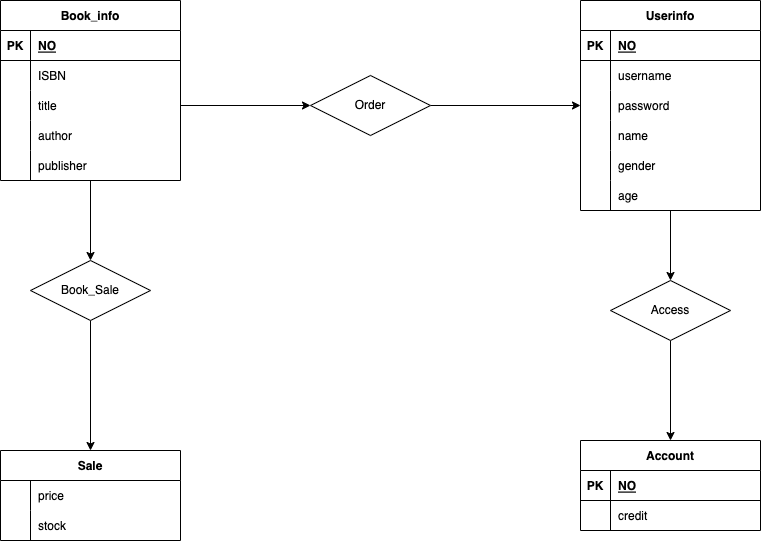

The diagram above was exported from draw.io. Its source (the exported page's mxGraphModel, read from the mxfile embedded in the PNG):
<mxGraphModel dx="2314" dy="1163" grid="1" gridSize="10" guides="1" tooltips="1" connect="1" arrows="1" fold="1" page="1" pageScale="1" pageWidth="3300" pageHeight="4681" math="0" shadow="0">
  <root>
    <mxCell id="0" />
    <mxCell id="1" parent="0" />
    <mxCell id="vPu_8mvqvWYMqxMdXn3t-1" value="Account" style="shape=table;startSize=30;container=1;collapsible=1;childLayout=tableLayout;fixedRows=1;rowLines=0;fontStyle=1;align=center;resizeLast=1;" vertex="1" parent="1">
      <mxGeometry x="1160" y="720" width="180" height="90" as="geometry" />
    </mxCell>
    <mxCell id="vPu_8mvqvWYMqxMdXn3t-2" value="" style="shape=tableRow;horizontal=0;startSize=0;swimlaneHead=0;swimlaneBody=0;fillColor=none;collapsible=0;dropTarget=0;points=[[0,0.5],[1,0.5]];portConstraint=eastwest;top=0;left=0;right=0;bottom=1;" vertex="1" parent="vPu_8mvqvWYMqxMdXn3t-1">
      <mxGeometry y="30" width="180" height="30" as="geometry" />
    </mxCell>
    <mxCell id="vPu_8mvqvWYMqxMdXn3t-3" value="PK" style="shape=partialRectangle;connectable=0;fillColor=none;top=0;left=0;bottom=0;right=0;fontStyle=1;overflow=hidden;" vertex="1" parent="vPu_8mvqvWYMqxMdXn3t-2">
      <mxGeometry width="30" height="30" as="geometry">
        <mxRectangle width="30" height="30" as="alternateBounds" />
      </mxGeometry>
    </mxCell>
    <mxCell id="vPu_8mvqvWYMqxMdXn3t-4" value="NO" style="shape=partialRectangle;connectable=0;fillColor=none;top=0;left=0;bottom=0;right=0;align=left;spacingLeft=6;fontStyle=5;overflow=hidden;" vertex="1" parent="vPu_8mvqvWYMqxMdXn3t-2">
      <mxGeometry x="30" width="150" height="30" as="geometry">
        <mxRectangle width="150" height="30" as="alternateBounds" />
      </mxGeometry>
    </mxCell>
    <mxCell id="vPu_8mvqvWYMqxMdXn3t-5" value="" style="shape=tableRow;horizontal=0;startSize=0;swimlaneHead=0;swimlaneBody=0;fillColor=none;collapsible=0;dropTarget=0;points=[[0,0.5],[1,0.5]];portConstraint=eastwest;top=0;left=0;right=0;bottom=0;" vertex="1" parent="vPu_8mvqvWYMqxMdXn3t-1">
      <mxGeometry y="60" width="180" height="30" as="geometry" />
    </mxCell>
    <mxCell id="vPu_8mvqvWYMqxMdXn3t-6" value="" style="shape=partialRectangle;connectable=0;fillColor=none;top=0;left=0;bottom=0;right=0;editable=1;overflow=hidden;" vertex="1" parent="vPu_8mvqvWYMqxMdXn3t-5">
      <mxGeometry width="30" height="30" as="geometry">
        <mxRectangle width="30" height="30" as="alternateBounds" />
      </mxGeometry>
    </mxCell>
    <mxCell id="vPu_8mvqvWYMqxMdXn3t-7" value="credit" style="shape=partialRectangle;connectable=0;fillColor=none;top=0;left=0;bottom=0;right=0;align=left;spacingLeft=6;overflow=hidden;" vertex="1" parent="vPu_8mvqvWYMqxMdXn3t-5">
      <mxGeometry x="30" width="150" height="30" as="geometry">
        <mxRectangle width="150" height="30" as="alternateBounds" />
      </mxGeometry>
    </mxCell>
    <mxCell id="vPu_8mvqvWYMqxMdXn3t-14" value="Sale" style="shape=table;startSize=30;container=1;collapsible=1;childLayout=tableLayout;fixedRows=1;rowLines=0;fontStyle=1;align=center;resizeLast=1;" vertex="1" parent="1">
      <mxGeometry x="580" y="730" width="180" height="90" as="geometry" />
    </mxCell>
    <mxCell id="vPu_8mvqvWYMqxMdXn3t-18" value="" style="shape=tableRow;horizontal=0;startSize=0;swimlaneHead=0;swimlaneBody=0;fillColor=none;collapsible=0;dropTarget=0;points=[[0,0.5],[1,0.5]];portConstraint=eastwest;top=0;left=0;right=0;bottom=0;" vertex="1" parent="vPu_8mvqvWYMqxMdXn3t-14">
      <mxGeometry y="30" width="180" height="30" as="geometry" />
    </mxCell>
    <mxCell id="vPu_8mvqvWYMqxMdXn3t-19" value="" style="shape=partialRectangle;connectable=0;fillColor=none;top=0;left=0;bottom=0;right=0;editable=1;overflow=hidden;" vertex="1" parent="vPu_8mvqvWYMqxMdXn3t-18">
      <mxGeometry width="30" height="30" as="geometry">
        <mxRectangle width="30" height="30" as="alternateBounds" />
      </mxGeometry>
    </mxCell>
    <mxCell id="vPu_8mvqvWYMqxMdXn3t-20" value="price" style="shape=partialRectangle;connectable=0;fillColor=none;top=0;left=0;bottom=0;right=0;align=left;spacingLeft=6;overflow=hidden;" vertex="1" parent="vPu_8mvqvWYMqxMdXn3t-18">
      <mxGeometry x="30" width="150" height="30" as="geometry">
        <mxRectangle width="150" height="30" as="alternateBounds" />
      </mxGeometry>
    </mxCell>
    <mxCell id="vPu_8mvqvWYMqxMdXn3t-21" value="" style="shape=tableRow;horizontal=0;startSize=0;swimlaneHead=0;swimlaneBody=0;fillColor=none;collapsible=0;dropTarget=0;points=[[0,0.5],[1,0.5]];portConstraint=eastwest;top=0;left=0;right=0;bottom=0;" vertex="1" parent="vPu_8mvqvWYMqxMdXn3t-14">
      <mxGeometry y="60" width="180" height="30" as="geometry" />
    </mxCell>
    <mxCell id="vPu_8mvqvWYMqxMdXn3t-22" value="" style="shape=partialRectangle;connectable=0;fillColor=none;top=0;left=0;bottom=0;right=0;editable=1;overflow=hidden;" vertex="1" parent="vPu_8mvqvWYMqxMdXn3t-21">
      <mxGeometry width="30" height="30" as="geometry">
        <mxRectangle width="30" height="30" as="alternateBounds" />
      </mxGeometry>
    </mxCell>
    <mxCell id="vPu_8mvqvWYMqxMdXn3t-23" value="stock" style="shape=partialRectangle;connectable=0;fillColor=none;top=0;left=0;bottom=0;right=0;align=left;spacingLeft=6;overflow=hidden;" vertex="1" parent="vPu_8mvqvWYMqxMdXn3t-21">
      <mxGeometry x="30" width="150" height="30" as="geometry">
        <mxRectangle width="150" height="30" as="alternateBounds" />
      </mxGeometry>
    </mxCell>
    <mxCell id="vPu_8mvqvWYMqxMdXn3t-38" value="" style="edgeStyle=orthogonalEdgeStyle;rounded=0;orthogonalLoop=1;jettySize=auto;html=1;entryX=0.5;entryY=0;entryDx=0;entryDy=0;" edge="1" parent="1" source="vPu_8mvqvWYMqxMdXn3t-24" target="vPu_8mvqvWYMqxMdXn3t-63">
      <mxGeometry relative="1" as="geometry">
        <mxPoint x="670" y="545" as="targetPoint" />
      </mxGeometry>
    </mxCell>
    <mxCell id="vPu_8mvqvWYMqxMdXn3t-24" value="Book_info" style="shape=table;startSize=30;container=1;collapsible=1;childLayout=tableLayout;fixedRows=1;rowLines=0;fontStyle=1;align=center;resizeLast=1;" vertex="1" parent="1">
      <mxGeometry x="580" y="280" width="180" height="180" as="geometry" />
    </mxCell>
    <mxCell id="vPu_8mvqvWYMqxMdXn3t-25" value="" style="shape=tableRow;horizontal=0;startSize=0;swimlaneHead=0;swimlaneBody=0;fillColor=none;collapsible=0;dropTarget=0;points=[[0,0.5],[1,0.5]];portConstraint=eastwest;top=0;left=0;right=0;bottom=1;" vertex="1" parent="vPu_8mvqvWYMqxMdXn3t-24">
      <mxGeometry y="30" width="180" height="30" as="geometry" />
    </mxCell>
    <mxCell id="vPu_8mvqvWYMqxMdXn3t-26" value="PK" style="shape=partialRectangle;connectable=0;fillColor=none;top=0;left=0;bottom=0;right=0;fontStyle=1;overflow=hidden;" vertex="1" parent="vPu_8mvqvWYMqxMdXn3t-25">
      <mxGeometry width="30" height="30" as="geometry">
        <mxRectangle width="30" height="30" as="alternateBounds" />
      </mxGeometry>
    </mxCell>
    <mxCell id="vPu_8mvqvWYMqxMdXn3t-27" value="NO" style="shape=partialRectangle;connectable=0;fillColor=none;top=0;left=0;bottom=0;right=0;align=left;spacingLeft=6;fontStyle=5;overflow=hidden;" vertex="1" parent="vPu_8mvqvWYMqxMdXn3t-25">
      <mxGeometry x="30" width="150" height="30" as="geometry">
        <mxRectangle width="150" height="30" as="alternateBounds" />
      </mxGeometry>
    </mxCell>
    <mxCell id="vPu_8mvqvWYMqxMdXn3t-28" value="" style="shape=tableRow;horizontal=0;startSize=0;swimlaneHead=0;swimlaneBody=0;fillColor=none;collapsible=0;dropTarget=0;points=[[0,0.5],[1,0.5]];portConstraint=eastwest;top=0;left=0;right=0;bottom=0;" vertex="1" parent="vPu_8mvqvWYMqxMdXn3t-24">
      <mxGeometry y="60" width="180" height="30" as="geometry" />
    </mxCell>
    <mxCell id="vPu_8mvqvWYMqxMdXn3t-29" value="" style="shape=partialRectangle;connectable=0;fillColor=none;top=0;left=0;bottom=0;right=0;editable=1;overflow=hidden;" vertex="1" parent="vPu_8mvqvWYMqxMdXn3t-28">
      <mxGeometry width="30" height="30" as="geometry">
        <mxRectangle width="30" height="30" as="alternateBounds" />
      </mxGeometry>
    </mxCell>
    <mxCell id="vPu_8mvqvWYMqxMdXn3t-30" value="ISBN" style="shape=partialRectangle;connectable=0;fillColor=none;top=0;left=0;bottom=0;right=0;align=left;spacingLeft=6;overflow=hidden;" vertex="1" parent="vPu_8mvqvWYMqxMdXn3t-28">
      <mxGeometry x="30" width="150" height="30" as="geometry">
        <mxRectangle width="150" height="30" as="alternateBounds" />
      </mxGeometry>
    </mxCell>
    <mxCell id="vPu_8mvqvWYMqxMdXn3t-31" value="" style="shape=tableRow;horizontal=0;startSize=0;swimlaneHead=0;swimlaneBody=0;fillColor=none;collapsible=0;dropTarget=0;points=[[0,0.5],[1,0.5]];portConstraint=eastwest;top=0;left=0;right=0;bottom=0;" vertex="1" parent="vPu_8mvqvWYMqxMdXn3t-24">
      <mxGeometry y="90" width="180" height="30" as="geometry" />
    </mxCell>
    <mxCell id="vPu_8mvqvWYMqxMdXn3t-32" value="" style="shape=partialRectangle;connectable=0;fillColor=none;top=0;left=0;bottom=0;right=0;editable=1;overflow=hidden;" vertex="1" parent="vPu_8mvqvWYMqxMdXn3t-31">
      <mxGeometry width="30" height="30" as="geometry">
        <mxRectangle width="30" height="30" as="alternateBounds" />
      </mxGeometry>
    </mxCell>
    <mxCell id="vPu_8mvqvWYMqxMdXn3t-33" value="title" style="shape=partialRectangle;connectable=0;fillColor=none;top=0;left=0;bottom=0;right=0;align=left;spacingLeft=6;overflow=hidden;" vertex="1" parent="vPu_8mvqvWYMqxMdXn3t-31">
      <mxGeometry x="30" width="150" height="30" as="geometry">
        <mxRectangle width="150" height="30" as="alternateBounds" />
      </mxGeometry>
    </mxCell>
    <mxCell id="vPu_8mvqvWYMqxMdXn3t-39" value="" style="shape=tableRow;horizontal=0;startSize=0;swimlaneHead=0;swimlaneBody=0;fillColor=none;collapsible=0;dropTarget=0;points=[[0,0.5],[1,0.5]];portConstraint=eastwest;top=0;left=0;right=0;bottom=0;" vertex="1" parent="vPu_8mvqvWYMqxMdXn3t-24">
      <mxGeometry y="120" width="180" height="30" as="geometry" />
    </mxCell>
    <mxCell id="vPu_8mvqvWYMqxMdXn3t-40" value="" style="shape=partialRectangle;connectable=0;fillColor=none;top=0;left=0;bottom=0;right=0;editable=1;overflow=hidden;" vertex="1" parent="vPu_8mvqvWYMqxMdXn3t-39">
      <mxGeometry width="30" height="30" as="geometry">
        <mxRectangle width="30" height="30" as="alternateBounds" />
      </mxGeometry>
    </mxCell>
    <mxCell id="vPu_8mvqvWYMqxMdXn3t-41" value="author" style="shape=partialRectangle;connectable=0;fillColor=none;top=0;left=0;bottom=0;right=0;align=left;spacingLeft=6;overflow=hidden;" vertex="1" parent="vPu_8mvqvWYMqxMdXn3t-39">
      <mxGeometry x="30" width="150" height="30" as="geometry">
        <mxRectangle width="150" height="30" as="alternateBounds" />
      </mxGeometry>
    </mxCell>
    <mxCell id="vPu_8mvqvWYMqxMdXn3t-34" value="" style="shape=tableRow;horizontal=0;startSize=0;swimlaneHead=0;swimlaneBody=0;fillColor=none;collapsible=0;dropTarget=0;points=[[0,0.5],[1,0.5]];portConstraint=eastwest;top=0;left=0;right=0;bottom=0;" vertex="1" parent="vPu_8mvqvWYMqxMdXn3t-24">
      <mxGeometry y="150" width="180" height="30" as="geometry" />
    </mxCell>
    <mxCell id="vPu_8mvqvWYMqxMdXn3t-35" value="" style="shape=partialRectangle;connectable=0;fillColor=none;top=0;left=0;bottom=0;right=0;editable=1;overflow=hidden;" vertex="1" parent="vPu_8mvqvWYMqxMdXn3t-34">
      <mxGeometry width="30" height="30" as="geometry">
        <mxRectangle width="30" height="30" as="alternateBounds" />
      </mxGeometry>
    </mxCell>
    <mxCell id="vPu_8mvqvWYMqxMdXn3t-36" value="publisher" style="shape=partialRectangle;connectable=0;fillColor=none;top=0;left=0;bottom=0;right=0;align=left;spacingLeft=6;overflow=hidden;" vertex="1" parent="vPu_8mvqvWYMqxMdXn3t-34">
      <mxGeometry x="30" width="150" height="30" as="geometry">
        <mxRectangle width="150" height="30" as="alternateBounds" />
      </mxGeometry>
    </mxCell>
    <mxCell id="vPu_8mvqvWYMqxMdXn3t-70" style="edgeStyle=orthogonalEdgeStyle;rounded=0;orthogonalLoop=1;jettySize=auto;html=1;entryX=0.5;entryY=0;entryDx=0;entryDy=0;" edge="1" parent="1" source="vPu_8mvqvWYMqxMdXn3t-46" target="vPu_8mvqvWYMqxMdXn3t-69">
      <mxGeometry relative="1" as="geometry" />
    </mxCell>
    <mxCell id="vPu_8mvqvWYMqxMdXn3t-46" value="Userinfo" style="shape=table;startSize=30;container=1;collapsible=1;childLayout=tableLayout;fixedRows=1;rowLines=0;fontStyle=1;align=center;resizeLast=1;" vertex="1" parent="1">
      <mxGeometry x="1160" y="280" width="180" height="210" as="geometry" />
    </mxCell>
    <mxCell id="vPu_8mvqvWYMqxMdXn3t-47" value="" style="shape=tableRow;horizontal=0;startSize=0;swimlaneHead=0;swimlaneBody=0;fillColor=none;collapsible=0;dropTarget=0;points=[[0,0.5],[1,0.5]];portConstraint=eastwest;top=0;left=0;right=0;bottom=1;" vertex="1" parent="vPu_8mvqvWYMqxMdXn3t-46">
      <mxGeometry y="30" width="180" height="30" as="geometry" />
    </mxCell>
    <mxCell id="vPu_8mvqvWYMqxMdXn3t-48" value="PK" style="shape=partialRectangle;connectable=0;fillColor=none;top=0;left=0;bottom=0;right=0;fontStyle=1;overflow=hidden;" vertex="1" parent="vPu_8mvqvWYMqxMdXn3t-47">
      <mxGeometry width="30" height="30" as="geometry">
        <mxRectangle width="30" height="30" as="alternateBounds" />
      </mxGeometry>
    </mxCell>
    <mxCell id="vPu_8mvqvWYMqxMdXn3t-49" value="NO" style="shape=partialRectangle;connectable=0;fillColor=none;top=0;left=0;bottom=0;right=0;align=left;spacingLeft=6;fontStyle=5;overflow=hidden;" vertex="1" parent="vPu_8mvqvWYMqxMdXn3t-47">
      <mxGeometry x="30" width="150" height="30" as="geometry">
        <mxRectangle width="150" height="30" as="alternateBounds" />
      </mxGeometry>
    </mxCell>
    <mxCell id="vPu_8mvqvWYMqxMdXn3t-50" value="" style="shape=tableRow;horizontal=0;startSize=0;swimlaneHead=0;swimlaneBody=0;fillColor=none;collapsible=0;dropTarget=0;points=[[0,0.5],[1,0.5]];portConstraint=eastwest;top=0;left=0;right=0;bottom=0;" vertex="1" parent="vPu_8mvqvWYMqxMdXn3t-46">
      <mxGeometry y="60" width="180" height="30" as="geometry" />
    </mxCell>
    <mxCell id="vPu_8mvqvWYMqxMdXn3t-51" value="" style="shape=partialRectangle;connectable=0;fillColor=none;top=0;left=0;bottom=0;right=0;editable=1;overflow=hidden;" vertex="1" parent="vPu_8mvqvWYMqxMdXn3t-50">
      <mxGeometry width="30" height="30" as="geometry">
        <mxRectangle width="30" height="30" as="alternateBounds" />
      </mxGeometry>
    </mxCell>
    <mxCell id="vPu_8mvqvWYMqxMdXn3t-52" value="username    " style="shape=partialRectangle;connectable=0;fillColor=none;top=0;left=0;bottom=0;right=0;align=left;spacingLeft=6;overflow=hidden;" vertex="1" parent="vPu_8mvqvWYMqxMdXn3t-50">
      <mxGeometry x="30" width="150" height="30" as="geometry">
        <mxRectangle width="150" height="30" as="alternateBounds" />
      </mxGeometry>
    </mxCell>
    <mxCell id="vPu_8mvqvWYMqxMdXn3t-53" value="" style="shape=tableRow;horizontal=0;startSize=0;swimlaneHead=0;swimlaneBody=0;fillColor=none;collapsible=0;dropTarget=0;points=[[0,0.5],[1,0.5]];portConstraint=eastwest;top=0;left=0;right=0;bottom=0;" vertex="1" parent="vPu_8mvqvWYMqxMdXn3t-46">
      <mxGeometry y="90" width="180" height="30" as="geometry" />
    </mxCell>
    <mxCell id="vPu_8mvqvWYMqxMdXn3t-54" value="" style="shape=partialRectangle;connectable=0;fillColor=none;top=0;left=0;bottom=0;right=0;editable=1;overflow=hidden;" vertex="1" parent="vPu_8mvqvWYMqxMdXn3t-53">
      <mxGeometry width="30" height="30" as="geometry">
        <mxRectangle width="30" height="30" as="alternateBounds" />
      </mxGeometry>
    </mxCell>
    <mxCell id="vPu_8mvqvWYMqxMdXn3t-55" value="password" style="shape=partialRectangle;connectable=0;fillColor=none;top=0;left=0;bottom=0;right=0;align=left;spacingLeft=6;overflow=hidden;" vertex="1" parent="vPu_8mvqvWYMqxMdXn3t-53">
      <mxGeometry x="30" width="150" height="30" as="geometry">
        <mxRectangle width="150" height="30" as="alternateBounds" />
      </mxGeometry>
    </mxCell>
    <mxCell id="vPu_8mvqvWYMqxMdXn3t-43" value="" style="shape=tableRow;horizontal=0;startSize=0;swimlaneHead=0;swimlaneBody=0;fillColor=none;collapsible=0;dropTarget=0;points=[[0,0.5],[1,0.5]];portConstraint=eastwest;top=0;left=0;right=0;bottom=0;" vertex="1" parent="vPu_8mvqvWYMqxMdXn3t-46">
      <mxGeometry y="120" width="180" height="30" as="geometry" />
    </mxCell>
    <mxCell id="vPu_8mvqvWYMqxMdXn3t-44" value="" style="shape=partialRectangle;connectable=0;fillColor=none;top=0;left=0;bottom=0;right=0;editable=1;overflow=hidden;" vertex="1" parent="vPu_8mvqvWYMqxMdXn3t-43">
      <mxGeometry width="30" height="30" as="geometry">
        <mxRectangle width="30" height="30" as="alternateBounds" />
      </mxGeometry>
    </mxCell>
    <mxCell id="vPu_8mvqvWYMqxMdXn3t-45" value="name" style="shape=partialRectangle;connectable=0;fillColor=none;top=0;left=0;bottom=0;right=0;align=left;spacingLeft=6;overflow=hidden;" vertex="1" parent="vPu_8mvqvWYMqxMdXn3t-43">
      <mxGeometry x="30" width="150" height="30" as="geometry">
        <mxRectangle width="150" height="30" as="alternateBounds" />
      </mxGeometry>
    </mxCell>
    <mxCell id="vPu_8mvqvWYMqxMdXn3t-56" value="" style="shape=tableRow;horizontal=0;startSize=0;swimlaneHead=0;swimlaneBody=0;fillColor=none;collapsible=0;dropTarget=0;points=[[0,0.5],[1,0.5]];portConstraint=eastwest;top=0;left=0;right=0;bottom=0;" vertex="1" parent="vPu_8mvqvWYMqxMdXn3t-46">
      <mxGeometry y="150" width="180" height="30" as="geometry" />
    </mxCell>
    <mxCell id="vPu_8mvqvWYMqxMdXn3t-57" value="" style="shape=partialRectangle;connectable=0;fillColor=none;top=0;left=0;bottom=0;right=0;editable=1;overflow=hidden;" vertex="1" parent="vPu_8mvqvWYMqxMdXn3t-56">
      <mxGeometry width="30" height="30" as="geometry">
        <mxRectangle width="30" height="30" as="alternateBounds" />
      </mxGeometry>
    </mxCell>
    <mxCell id="vPu_8mvqvWYMqxMdXn3t-58" value="gender" style="shape=partialRectangle;connectable=0;fillColor=none;top=0;left=0;bottom=0;right=0;align=left;spacingLeft=6;overflow=hidden;" vertex="1" parent="vPu_8mvqvWYMqxMdXn3t-56">
      <mxGeometry x="30" width="150" height="30" as="geometry">
        <mxRectangle width="150" height="30" as="alternateBounds" />
      </mxGeometry>
    </mxCell>
    <mxCell id="vPu_8mvqvWYMqxMdXn3t-59" value="" style="shape=tableRow;horizontal=0;startSize=0;swimlaneHead=0;swimlaneBody=0;fillColor=none;collapsible=0;dropTarget=0;points=[[0,0.5],[1,0.5]];portConstraint=eastwest;top=0;left=0;right=0;bottom=0;" vertex="1" parent="vPu_8mvqvWYMqxMdXn3t-46">
      <mxGeometry y="180" width="180" height="30" as="geometry" />
    </mxCell>
    <mxCell id="vPu_8mvqvWYMqxMdXn3t-60" value="" style="shape=partialRectangle;connectable=0;fillColor=none;top=0;left=0;bottom=0;right=0;editable=1;overflow=hidden;" vertex="1" parent="vPu_8mvqvWYMqxMdXn3t-59">
      <mxGeometry width="30" height="30" as="geometry">
        <mxRectangle width="30" height="30" as="alternateBounds" />
      </mxGeometry>
    </mxCell>
    <mxCell id="vPu_8mvqvWYMqxMdXn3t-61" value="age" style="shape=partialRectangle;connectable=0;fillColor=none;top=0;left=0;bottom=0;right=0;align=left;spacingLeft=6;overflow=hidden;" vertex="1" parent="vPu_8mvqvWYMqxMdXn3t-59">
      <mxGeometry x="30" width="150" height="30" as="geometry">
        <mxRectangle width="150" height="30" as="alternateBounds" />
      </mxGeometry>
    </mxCell>
    <mxCell id="vPu_8mvqvWYMqxMdXn3t-64" style="edgeStyle=orthogonalEdgeStyle;rounded=0;orthogonalLoop=1;jettySize=auto;html=1;exitX=0.5;exitY=1;exitDx=0;exitDy=0;" edge="1" parent="1" source="vPu_8mvqvWYMqxMdXn3t-63" target="vPu_8mvqvWYMqxMdXn3t-14">
      <mxGeometry relative="1" as="geometry" />
    </mxCell>
    <mxCell id="vPu_8mvqvWYMqxMdXn3t-63" value="Book_Sale" style="shape=rhombus;perimeter=rhombusPerimeter;whiteSpace=wrap;html=1;align=center;" vertex="1" parent="1">
      <mxGeometry x="610" y="540" width="120" height="60" as="geometry" />
    </mxCell>
    <mxCell id="vPu_8mvqvWYMqxMdXn3t-68" style="edgeStyle=orthogonalEdgeStyle;rounded=0;orthogonalLoop=1;jettySize=auto;html=1;exitX=1;exitY=0.5;exitDx=0;exitDy=0;" edge="1" parent="1" source="vPu_8mvqvWYMqxMdXn3t-65" target="vPu_8mvqvWYMqxMdXn3t-53">
      <mxGeometry relative="1" as="geometry" />
    </mxCell>
    <mxCell id="vPu_8mvqvWYMqxMdXn3t-65" value="Order" style="shape=rhombus;perimeter=rhombusPerimeter;whiteSpace=wrap;html=1;align=center;" vertex="1" parent="1">
      <mxGeometry x="890" y="355" width="120" height="60" as="geometry" />
    </mxCell>
    <mxCell id="vPu_8mvqvWYMqxMdXn3t-67" style="edgeStyle=orthogonalEdgeStyle;rounded=0;orthogonalLoop=1;jettySize=auto;html=1;exitX=1;exitY=0.5;exitDx=0;exitDy=0;" edge="1" parent="1" source="vPu_8mvqvWYMqxMdXn3t-31">
      <mxGeometry relative="1" as="geometry">
        <mxPoint x="890" y="385" as="targetPoint" />
      </mxGeometry>
    </mxCell>
    <mxCell id="vPu_8mvqvWYMqxMdXn3t-71" style="edgeStyle=orthogonalEdgeStyle;rounded=0;orthogonalLoop=1;jettySize=auto;html=1;entryX=0.5;entryY=0;entryDx=0;entryDy=0;" edge="1" parent="1" source="vPu_8mvqvWYMqxMdXn3t-69" target="vPu_8mvqvWYMqxMdXn3t-1">
      <mxGeometry relative="1" as="geometry" />
    </mxCell>
    <mxCell id="vPu_8mvqvWYMqxMdXn3t-69" value="Access" style="shape=rhombus;perimeter=rhombusPerimeter;whiteSpace=wrap;html=1;align=center;" vertex="1" parent="1">
      <mxGeometry x="1190" y="560" width="120" height="60" as="geometry" />
    </mxCell>
  </root>
</mxGraphModel>